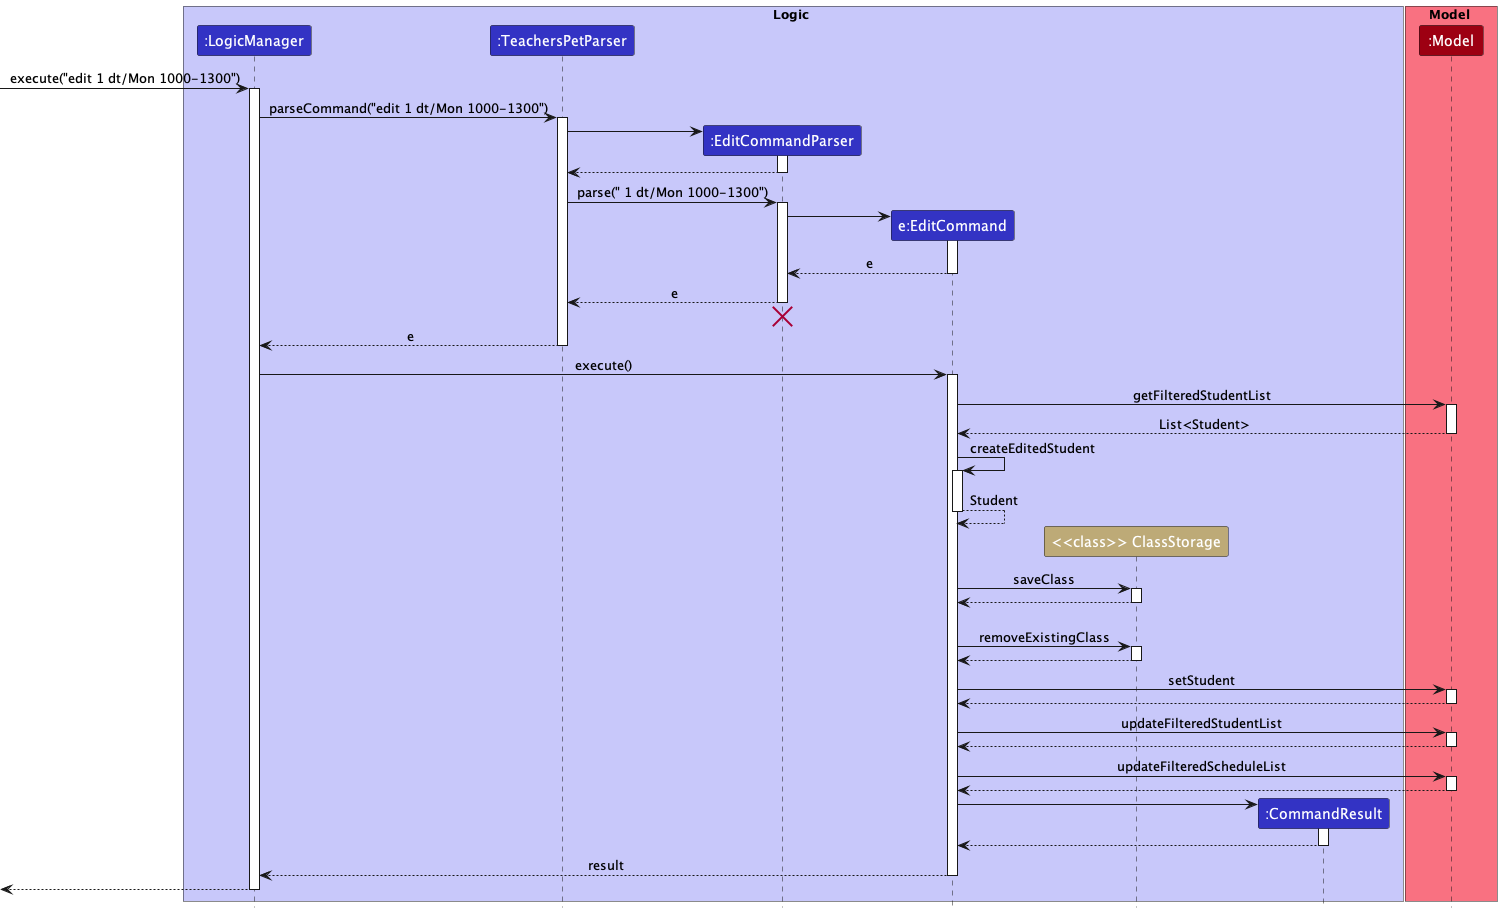

The diagram above was rendered by PlantUML. Its source (embedded in the PNG):
@startuml
!include style.puml

box Logic LOGIC_COLOR_T1
participant ":LogicManager" as LogicManager LOGIC_COLOR
participant ":TeachersPetParser" as TeachersPetParser LOGIC_COLOR
participant ":EditCommandParser" as EditCommandParser LOGIC_COLOR
participant "e:EditCommand" as EditCommand LOGIC_COLOR
participant "<<class>> ClassStorage" as ClassStorage CLASS_STORAGE_COLOR
participant ":CommandResult" as CommandResult LOGIC_COLOR
end box

box Model MODEL_COLOR_T1
participant ":Model" as Model MODEL_COLOR
end box

[-> LogicManager : execute("edit 1 dt/Mon 1000-1300")
activate LogicManager

LogicManager -> TeachersPetParser : parseCommand("edit 1 dt/Mon 1000-1300")
activate TeachersPetParser

create EditCommandParser
TeachersPetParser -> EditCommandParser
activate EditCommandParser

EditCommandParser --> TeachersPetParser
deactivate EditCommandParser

TeachersPetParser -> EditCommandParser : parse(" 1 dt/Mon 1000-1300")
activate EditCommandParser

create EditCommand
EditCommandParser -> EditCommand
activate EditCommand

EditCommand --> EditCommandParser : e
deactivate EditCommand

EditCommandParser --> TeachersPetParser : e
deactivate EditCommandParser
'Hidden arrow to position the destroy marker below the end of the activation bar.
EditCommandParser -[hidden]-> TeachersPetParser
destroy EditCommandParser

TeachersPetParser --> LogicManager : e
deactivate TeachersPetParser

LogicManager -> EditCommand : execute()
activate EditCommand

EditCommand -> Model : getFilteredStudentList
activate Model

Model --> EditCommand : List<Student>
deactivate Model

EditCommand -> EditCommand : createEditedStudent
activate EditCommand

EditCommand --> EditCommand : Student
deactivate EditCommand

create ClassStorage
EditCommand -[hidden]-> ClassStorage
EditCommand -> ClassStorage : saveClass
activate ClassStorage

ClassStorage --> EditCommand
deactivate ClassStorage

EditCommand -[hidden]-> ClassStorage
EditCommand -> ClassStorage : removeExistingClass
activate ClassStorage

ClassStorage --> EditCommand
deactivate ClassStorage


EditCommand -> Model : setStudent
activate Model

Model --> EditCommand
deactivate Model

EditCommand -> Model : updateFilteredStudentList
activate Model

Model --> EditCommand
deactivate Model

EditCommand -> Model : updateFilteredScheduleList
activate Model

Model --> EditCommand
deactivate Model

create CommandResult
EditCommand -> CommandResult
activate CommandResult

CommandResult --> EditCommand
deactivate CommandResult

EditCommand --> LogicManager : result
deactivate EditCommand

[<--LogicManager
deactivate LogicManager
@enduml